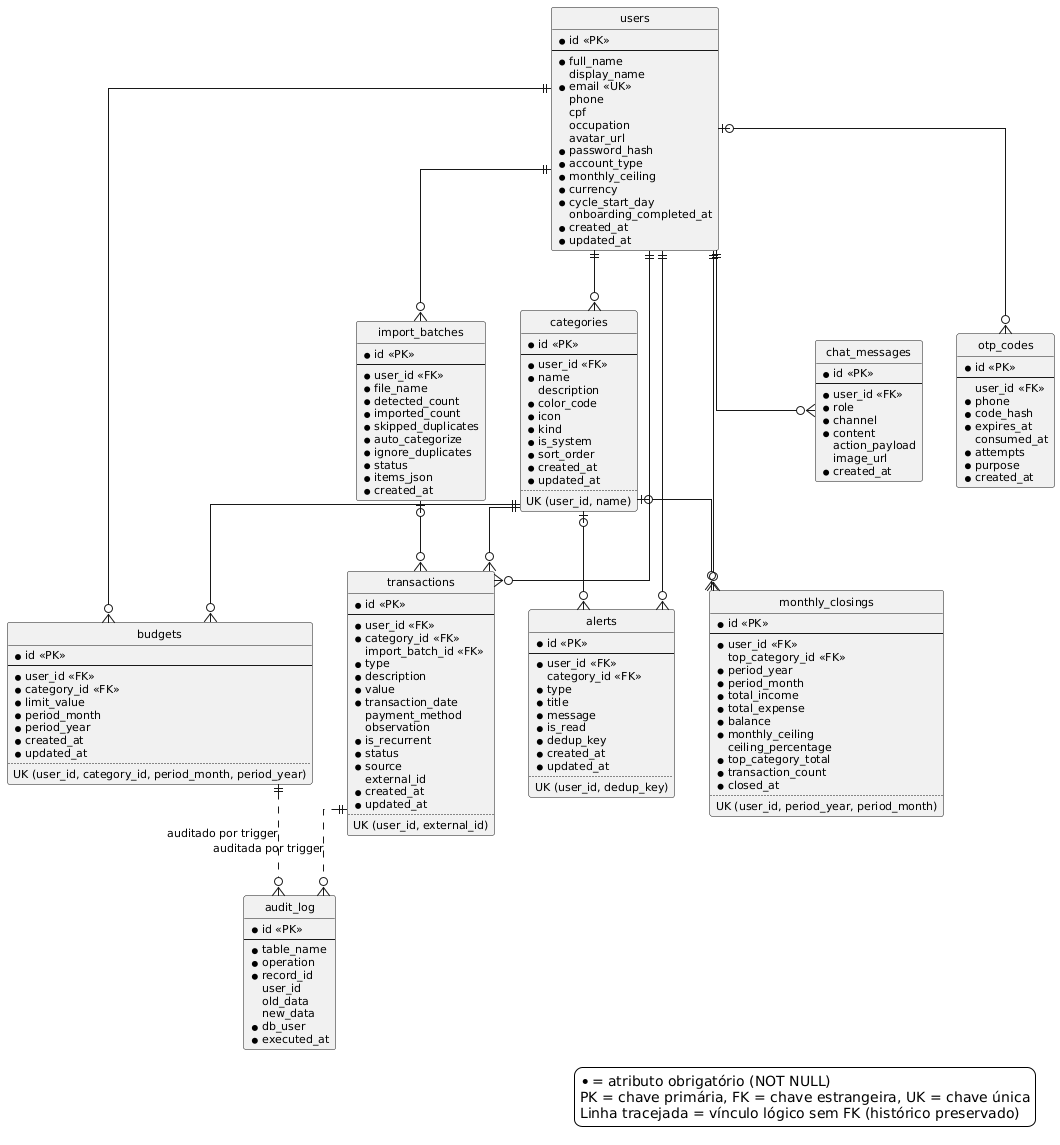

The diagram above was rendered by PlantUML. Its source (embedded in the PNG):
@startuml modelo-logico
' ConektaFinance - Modelo Logico
' Tabelas, chaves primarias (PK), estrangeiras (FK), atributos e cardinalidades.

skinparam backgroundColor white
skinparam defaultFontName Arial
skinparam defaultFontSize 11
skinparam shadowing false
skinparam linetype ortho
hide circle
hide methods

entity "users" as users {
  * id <<PK>>
  --
  * full_name
  display_name
  * email <<UK>>
  phone
  cpf
  occupation
  avatar_url
  * password_hash
  * account_type
  * monthly_ceiling
  * currency
  * cycle_start_day
  onboarding_completed_at
  * created_at
  * updated_at
}

entity "categories" as categories {
  * id <<PK>>
  --
  * user_id <<FK>>
  * name
  description
  * color_code
  * icon
  * kind
  * is_system
  * sort_order
  * created_at
  * updated_at
  ..
  UK (user_id, name)
}

entity "budgets" as budgets {
  * id <<PK>>
  --
  * user_id <<FK>>
  * category_id <<FK>>
  * limit_value
  * period_month
  * period_year
  * created_at
  * updated_at
  ..
  UK (user_id, category_id, period_month, period_year)
}

entity "transactions" as transactions {
  * id <<PK>>
  --
  * user_id <<FK>>
  * category_id <<FK>>
  import_batch_id <<FK>>
  * type
  * description
  * value
  * transaction_date
  payment_method
  observation
  * is_recurrent
  * status
  * source
  external_id
  * created_at
  * updated_at
  ..
  UK (user_id, external_id)
}

entity "alerts" as alerts {
  * id <<PK>>
  --
  * user_id <<FK>>
  category_id <<FK>>
  * type
  * title
  * message
  * is_read
  * dedup_key
  * created_at
  * updated_at
  ..
  UK (user_id, dedup_key)
}

entity "chat_messages" as chat {
  * id <<PK>>
  --
  * user_id <<FK>>
  * role
  * channel
  * content
  action_payload
  image_url
  * created_at
}

entity "import_batches" as imports {
  * id <<PK>>
  --
  * user_id <<FK>>
  * file_name
  * detected_count
  * imported_count
  * skipped_duplicates
  * auto_categorize
  * ignore_duplicates
  * status
  * items_json
  * created_at
}

entity "otp_codes" as otp {
  * id <<PK>>
  --
  user_id <<FK>>
  * phone
  * code_hash
  * expires_at
  consumed_at
  * attempts
  * purpose
  * created_at
}

entity "monthly_closings" as closings {
  * id <<PK>>
  --
  * user_id <<FK>>
  top_category_id <<FK>>
  * period_year
  * period_month
  * total_income
  * total_expense
  * balance
  * monthly_ceiling
  ceiling_percentage
  * top_category_total
  * transaction_count
  * closed_at
  ..
  UK (user_id, period_year, period_month)
}

entity "audit_log" as audit {
  * id <<PK>>
  --
  * table_name
  * operation
  * record_id
  user_id
  old_data
  new_data
  * db_user
  * executed_at
}

users ||--o{ categories
users ||--o{ budgets
users ||--o{ transactions
users ||--o{ alerts
users ||--o{ chat
users ||--o{ imports
users |o--o{ otp
users ||--o{ closings
categories ||--o{ budgets
categories ||--o{ transactions
categories |o--o{ alerts
categories |o--o{ closings
imports |o--o{ transactions
transactions ||..o{ audit : "auditada por trigger"
budgets ||..o{ audit : "auditado por trigger"

legend right
  * = atributo obrigatório (NOT NULL)
  PK = chave primária, FK = chave estrangeira, UK = chave única
  Linha tracejada = vínculo lógico sem FK (histórico preservado)
endlegend

@enduml